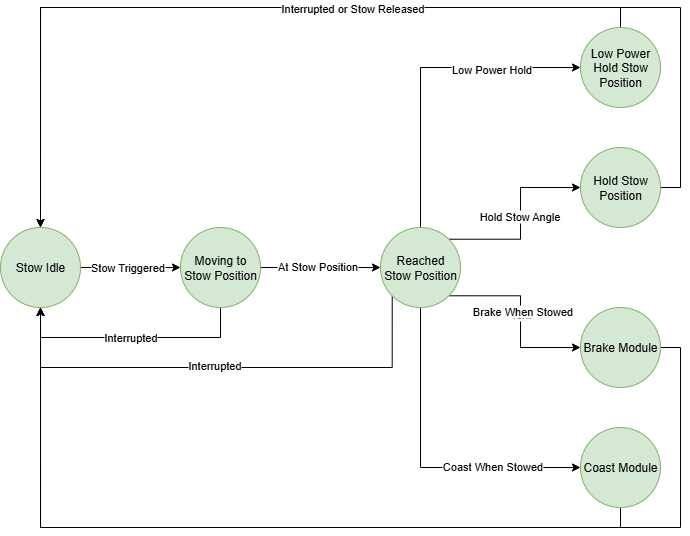

The diagram above was exported from draw.io. Its source (the exported page's mxGraphModel, read from the mxfile embedded in the PNG):
<mxGraphModel dx="1181" dy="604" grid="1" gridSize="10" guides="1" tooltips="1" connect="1" arrows="1" fold="1" page="1" pageScale="1" pageWidth="850" pageHeight="1100" math="0" shadow="0">
  <root>
    <mxCell id="0" />
    <mxCell id="1" parent="0" />
    <mxCell id="1MEpJoSx_L1u1tAp8T43-8" style="edgeStyle=orthogonalEdgeStyle;rounded=0;orthogonalLoop=1;jettySize=auto;html=1;exitX=1;exitY=0.5;exitDx=0;exitDy=0;" edge="1" parent="1" source="1MEpJoSx_L1u1tAp8T43-1" target="1MEpJoSx_L1u1tAp8T43-2">
      <mxGeometry relative="1" as="geometry" />
    </mxCell>
    <mxCell id="1MEpJoSx_L1u1tAp8T43-30" value="Stow Triggered" style="edgeLabel;html=1;align=center;verticalAlign=middle;resizable=0;points=[];" vertex="1" connectable="0" parent="1MEpJoSx_L1u1tAp8T43-8">
      <mxGeometry x="-0.2276" y="2" relative="1" as="geometry">
        <mxPoint x="8" y="2" as="offset" />
      </mxGeometry>
    </mxCell>
    <mxCell id="1MEpJoSx_L1u1tAp8T43-1" value="Stow Idle" style="ellipse;whiteSpace=wrap;html=1;aspect=fixed;fillColor=#d5e8d4;strokeColor=#82b366;" vertex="1" parent="1">
      <mxGeometry x="60" y="440" width="80" height="80" as="geometry" />
    </mxCell>
    <mxCell id="1MEpJoSx_L1u1tAp8T43-9" style="edgeStyle=orthogonalEdgeStyle;rounded=0;orthogonalLoop=1;jettySize=auto;html=1;exitX=1;exitY=0.5;exitDx=0;exitDy=0;" edge="1" parent="1" source="1MEpJoSx_L1u1tAp8T43-2" target="1MEpJoSx_L1u1tAp8T43-3">
      <mxGeometry relative="1" as="geometry" />
    </mxCell>
    <mxCell id="1MEpJoSx_L1u1tAp8T43-31" value="At Stow Position" style="edgeLabel;html=1;align=center;verticalAlign=middle;resizable=0;points=[];" vertex="1" connectable="0" parent="1MEpJoSx_L1u1tAp8T43-9">
      <mxGeometry x="0.0627" y="1" relative="1" as="geometry">
        <mxPoint x="-7" as="offset" />
      </mxGeometry>
    </mxCell>
    <mxCell id="1MEpJoSx_L1u1tAp8T43-21" style="edgeStyle=orthogonalEdgeStyle;rounded=0;orthogonalLoop=1;jettySize=auto;html=1;exitX=0.5;exitY=1;exitDx=0;exitDy=0;" edge="1" parent="1" source="1MEpJoSx_L1u1tAp8T43-2">
      <mxGeometry relative="1" as="geometry">
        <mxPoint x="100" y="520" as="targetPoint" />
        <Array as="points">
          <mxPoint x="280" y="550" />
          <mxPoint x="100" y="550" />
        </Array>
      </mxGeometry>
    </mxCell>
    <mxCell id="1MEpJoSx_L1u1tAp8T43-23" value="Interrupted" style="edgeLabel;html=1;align=center;verticalAlign=middle;resizable=0;points=[];" vertex="1" connectable="0" parent="1MEpJoSx_L1u1tAp8T43-21">
      <mxGeometry x="-0.0002" relative="1" as="geometry">
        <mxPoint as="offset" />
      </mxGeometry>
    </mxCell>
    <mxCell id="1MEpJoSx_L1u1tAp8T43-2" value="Moving to Stow Position" style="ellipse;whiteSpace=wrap;html=1;aspect=fixed;fillColor=#d5e8d4;strokeColor=#82b366;" vertex="1" parent="1">
      <mxGeometry x="240" y="440" width="80" height="80" as="geometry" />
    </mxCell>
    <mxCell id="1MEpJoSx_L1u1tAp8T43-11" style="edgeStyle=orthogonalEdgeStyle;rounded=0;orthogonalLoop=1;jettySize=auto;html=1;exitX=1;exitY=0;exitDx=0;exitDy=0;entryX=0;entryY=0.5;entryDx=0;entryDy=0;" edge="1" parent="1" source="1MEpJoSx_L1u1tAp8T43-3" target="1MEpJoSx_L1u1tAp8T43-4">
      <mxGeometry relative="1" as="geometry" />
    </mxCell>
    <mxCell id="1MEpJoSx_L1u1tAp8T43-16" value="Hold Stow Angle" style="edgeLabel;html=1;align=center;verticalAlign=middle;resizable=0;points=[];" vertex="1" connectable="0" parent="1MEpJoSx_L1u1tAp8T43-11">
      <mxGeometry x="0.0367" y="1" relative="1" as="geometry">
        <mxPoint as="offset" />
      </mxGeometry>
    </mxCell>
    <mxCell id="1MEpJoSx_L1u1tAp8T43-12" style="edgeStyle=orthogonalEdgeStyle;rounded=0;orthogonalLoop=1;jettySize=auto;html=1;exitX=0.5;exitY=0;exitDx=0;exitDy=0;entryX=0;entryY=0.5;entryDx=0;entryDy=0;" edge="1" parent="1" source="1MEpJoSx_L1u1tAp8T43-3" target="1MEpJoSx_L1u1tAp8T43-5">
      <mxGeometry relative="1" as="geometry" />
    </mxCell>
    <mxCell id="1MEpJoSx_L1u1tAp8T43-15" value="Low Power Hold" style="edgeLabel;html=1;align=center;verticalAlign=middle;resizable=0;points=[];" vertex="1" connectable="0" parent="1MEpJoSx_L1u1tAp8T43-12">
      <mxGeometry x="0.3663" y="-2" relative="1" as="geometry">
        <mxPoint x="12" as="offset" />
      </mxGeometry>
    </mxCell>
    <mxCell id="1MEpJoSx_L1u1tAp8T43-13" style="edgeStyle=orthogonalEdgeStyle;rounded=0;orthogonalLoop=1;jettySize=auto;html=1;exitX=1;exitY=1;exitDx=0;exitDy=0;entryX=0;entryY=0.5;entryDx=0;entryDy=0;" edge="1" parent="1" source="1MEpJoSx_L1u1tAp8T43-3" target="1MEpJoSx_L1u1tAp8T43-7">
      <mxGeometry relative="1" as="geometry" />
    </mxCell>
    <mxCell id="1MEpJoSx_L1u1tAp8T43-17" value="Text" style="edgeLabel;html=1;align=center;verticalAlign=middle;resizable=0;points=[];" vertex="1" connectable="0" parent="1MEpJoSx_L1u1tAp8T43-13">
      <mxGeometry x="-0.0245" relative="1" as="geometry">
        <mxPoint as="offset" />
      </mxGeometry>
    </mxCell>
    <mxCell id="1MEpJoSx_L1u1tAp8T43-18" value="Brake When Stowed" style="edgeLabel;html=1;align=center;verticalAlign=middle;resizable=0;points=[];" vertex="1" connectable="0" parent="1MEpJoSx_L1u1tAp8T43-13">
      <mxGeometry x="-0.053" y="2" relative="1" as="geometry">
        <mxPoint as="offset" />
      </mxGeometry>
    </mxCell>
    <mxCell id="1MEpJoSx_L1u1tAp8T43-14" style="edgeStyle=orthogonalEdgeStyle;rounded=0;orthogonalLoop=1;jettySize=auto;html=1;exitX=0.5;exitY=1;exitDx=0;exitDy=0;entryX=0;entryY=0.5;entryDx=0;entryDy=0;" edge="1" parent="1" source="1MEpJoSx_L1u1tAp8T43-3" target="1MEpJoSx_L1u1tAp8T43-6">
      <mxGeometry relative="1" as="geometry" />
    </mxCell>
    <mxCell id="1MEpJoSx_L1u1tAp8T43-19" value="Coast When Stowed" style="edgeLabel;html=1;align=center;verticalAlign=middle;resizable=0;points=[];" vertex="1" connectable="0" parent="1MEpJoSx_L1u1tAp8T43-14">
      <mxGeometry x="0.3806" y="1" relative="1" as="geometry">
        <mxPoint x="11" as="offset" />
      </mxGeometry>
    </mxCell>
    <mxCell id="1MEpJoSx_L1u1tAp8T43-20" style="edgeStyle=orthogonalEdgeStyle;rounded=0;orthogonalLoop=1;jettySize=auto;html=1;exitX=0;exitY=1;exitDx=0;exitDy=0;entryX=0.5;entryY=1;entryDx=0;entryDy=0;" edge="1" parent="1" source="1MEpJoSx_L1u1tAp8T43-3" target="1MEpJoSx_L1u1tAp8T43-1">
      <mxGeometry relative="1" as="geometry">
        <Array as="points">
          <mxPoint x="452" y="580" />
          <mxPoint x="100" y="580" />
        </Array>
      </mxGeometry>
    </mxCell>
    <mxCell id="1MEpJoSx_L1u1tAp8T43-22" value="Interrupted" style="edgeLabel;html=1;align=center;verticalAlign=middle;resizable=0;points=[];" vertex="1" connectable="0" parent="1MEpJoSx_L1u1tAp8T43-20">
      <mxGeometry x="0.0341" y="-2" relative="1" as="geometry">
        <mxPoint as="offset" />
      </mxGeometry>
    </mxCell>
    <mxCell id="1MEpJoSx_L1u1tAp8T43-3" value="Reached Stow Position" style="ellipse;whiteSpace=wrap;html=1;aspect=fixed;fillColor=#d5e8d4;strokeColor=#82b366;" vertex="1" parent="1">
      <mxGeometry x="440" y="440" width="80" height="80" as="geometry" />
    </mxCell>
    <mxCell id="1MEpJoSx_L1u1tAp8T43-25" style="edgeStyle=orthogonalEdgeStyle;rounded=0;orthogonalLoop=1;jettySize=auto;html=1;exitX=1;exitY=0.5;exitDx=0;exitDy=0;entryX=0.5;entryY=0;entryDx=0;entryDy=0;" edge="1" parent="1" source="1MEpJoSx_L1u1tAp8T43-4" target="1MEpJoSx_L1u1tAp8T43-1">
      <mxGeometry relative="1" as="geometry">
        <Array as="points">
          <mxPoint x="740" y="400" />
          <mxPoint x="740" y="220" />
          <mxPoint x="100" y="220" />
        </Array>
      </mxGeometry>
    </mxCell>
    <mxCell id="1MEpJoSx_L1u1tAp8T43-4" value="Hold Stow Position" style="ellipse;whiteSpace=wrap;html=1;aspect=fixed;fillColor=#d5e8d4;strokeColor=#82b366;" vertex="1" parent="1">
      <mxGeometry x="640" y="360" width="80" height="80" as="geometry" />
    </mxCell>
    <mxCell id="1MEpJoSx_L1u1tAp8T43-24" style="edgeStyle=orthogonalEdgeStyle;rounded=0;orthogonalLoop=1;jettySize=auto;html=1;exitX=0.5;exitY=0;exitDx=0;exitDy=0;" edge="1" parent="1" source="1MEpJoSx_L1u1tAp8T43-5" target="1MEpJoSx_L1u1tAp8T43-1">
      <mxGeometry relative="1" as="geometry" />
    </mxCell>
    <mxCell id="1MEpJoSx_L1u1tAp8T43-26" value="Interrupted or Stow Released" style="edgeLabel;html=1;align=center;verticalAlign=middle;resizable=0;points=[];" vertex="1" connectable="0" parent="1MEpJoSx_L1u1tAp8T43-24">
      <mxGeometry x="-0.2955" y="1" relative="1" as="geometry">
        <mxPoint as="offset" />
      </mxGeometry>
    </mxCell>
    <mxCell id="1MEpJoSx_L1u1tAp8T43-5" value="Low Power Hold Stow Position" style="ellipse;whiteSpace=wrap;html=1;aspect=fixed;fillColor=#d5e8d4;strokeColor=#82b366;" vertex="1" parent="1">
      <mxGeometry x="640" y="240" width="80" height="80" as="geometry" />
    </mxCell>
    <mxCell id="1MEpJoSx_L1u1tAp8T43-28" style="edgeStyle=orthogonalEdgeStyle;rounded=0;orthogonalLoop=1;jettySize=auto;html=1;exitX=0.5;exitY=1;exitDx=0;exitDy=0;entryX=0.5;entryY=1;entryDx=0;entryDy=0;" edge="1" parent="1" source="1MEpJoSx_L1u1tAp8T43-6" target="1MEpJoSx_L1u1tAp8T43-1">
      <mxGeometry relative="1" as="geometry" />
    </mxCell>
    <mxCell id="1MEpJoSx_L1u1tAp8T43-6" value="Coast Module" style="ellipse;whiteSpace=wrap;html=1;aspect=fixed;fillColor=#d5e8d4;strokeColor=#82b366;" vertex="1" parent="1">
      <mxGeometry x="640" y="640" width="80" height="80" as="geometry" />
    </mxCell>
    <mxCell id="1MEpJoSx_L1u1tAp8T43-29" style="edgeStyle=orthogonalEdgeStyle;rounded=0;orthogonalLoop=1;jettySize=auto;html=1;exitX=1;exitY=0.5;exitDx=0;exitDy=0;endArrow=none;endFill=0;" edge="1" parent="1" source="1MEpJoSx_L1u1tAp8T43-7">
      <mxGeometry relative="1" as="geometry">
        <mxPoint x="100" y="523.0476422991071" as="targetPoint" />
        <Array as="points">
          <mxPoint x="740" y="560" />
          <mxPoint x="740" y="740" />
          <mxPoint x="100" y="740" />
        </Array>
      </mxGeometry>
    </mxCell>
    <mxCell id="1MEpJoSx_L1u1tAp8T43-7" value="Brake Module" style="ellipse;whiteSpace=wrap;html=1;aspect=fixed;fillColor=#d5e8d4;strokeColor=#82b366;" vertex="1" parent="1">
      <mxGeometry x="640" y="520" width="80" height="80" as="geometry" />
    </mxCell>
  </root>
</mxGraphModel>